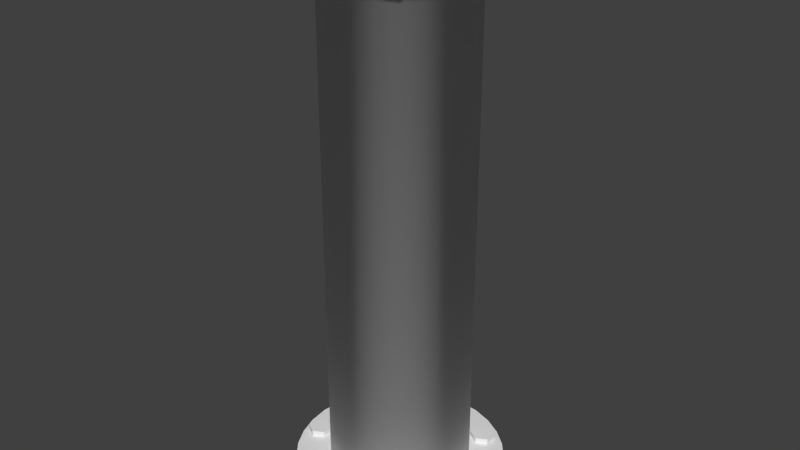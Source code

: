 # Source: full-pipe-short.blend  (saved by Blender 2.69.0; exported with 4.5.12 LTS)
import bpy
from mathutils import Matrix  # noqa: F401  (used for matrix-valued properties, if any)

bpy.ops.wm.read_factory_settings(use_empty=True)
scene = bpy.context.scene
scene.name = 'Scene'

# ---- collections
col_collection_1 = bpy.data.collections.new('Collection 1'); scene.collection.children.link(col_collection_1)

# ---- materials (node trees are filled in below, after node groups)
mat_material_001 = bpy.data.materials.new('Material.001')
mat_material_001.alpha_threshold = 0.0
mat_material_001.use_transparent_shadow = False
mat_material_001.preview_render_type = 'CUBE'
mat_material_001.roughness = 0.5
mat_material_001.line_color = (0.0, 0.0, 0.0, 1.0)

# ---- material node trees

# ---- world
world_world = bpy.data.worlds.new('World'); scene.world = world_world
world_world.color = (0.05088, 0.05088, 0.05088)
world_world.use_sun_shadow = False
world_world.sun_shadow_jitter_overblur = 0.0
world_world.cycles.sampling_method = 'MANUAL'
world_world.cycles.sample_map_resolution = 256

# ---- meshes
me_cylinder_022 = bpy.data.meshes.new('Cylinder.022')
me_cylinder_022.from_pydata([(0.0, 0.1, -0.0125), (0.0, 0.1, 0.0125), (0.0866, 0.05, -0.0125), (0.0866, 0.05, 0.0125), (0.0866, -0.05, -0.0125), (0.0866, -0.05, 0.0125), (-8.742e-09, -0.1, -0.0125), (-8.742e-09, -0.1, 0.0125), (-0.0866, -0.05, -0.0125), (-0.0866, -0.05, 0.0125), (-0.0866, 0.05, -0.0125), (-0.0866, 0.05, 0.0125)], [], [(0, 1, 3, 2), (2, 3, 5, 4), (4, 5, 7, 6), (6, 7, 9, 8), (3, 1, 11, 9, 7, 5), (10, 11, 1, 0), (8, 9, 11, 10), (0, 2, 4, 6, 8, 10)])
me_cylinder_022.use_remesh_preserve_volume = False
me_cylinder_022.use_remesh_preserve_attributes = False
me_cylinder_022.use_mirror_vertex_groups = False
me_cylinder_022.update()
me_cylinder_021 = bpy.data.meshes.new('Cylinder.021')
me_cylinder_021.from_pydata([(0.0, 0.1, -0.0125), (0.0, 0.1, 0.0125), (0.0866, 0.05, -0.0125), (0.0866, 0.05, 0.0125), (0.0866, -0.05, -0.0125), (0.0866, -0.05, 0.0125), (-8.742e-09, -0.1, -0.0125), (-8.742e-09, -0.1, 0.0125), (-0.0866, -0.05, -0.0125), (-0.0866, -0.05, 0.0125), (-0.0866, 0.05, -0.0125), (-0.0866, 0.05, 0.0125)], [], [(0, 1, 3, 2), (2, 3, 5, 4), (4, 5, 7, 6), (6, 7, 9, 8), (3, 1, 11, 9, 7, 5), (10, 11, 1, 0), (8, 9, 11, 10), (0, 2, 4, 6, 8, 10)])
me_cylinder_021.use_remesh_preserve_volume = False
me_cylinder_021.use_remesh_preserve_attributes = False
me_cylinder_021.use_mirror_vertex_groups = False
me_cylinder_021.update()
me_cylinder_020 = bpy.data.meshes.new('Cylinder.020')
me_cylinder_020.from_pydata([(0.0, 0.1, -0.0125), (0.0, 0.1, 0.0125), (0.0866, 0.05, -0.0125), (0.0866, 0.05, 0.0125), (0.0866, -0.05, -0.0125), (0.0866, -0.05, 0.0125), (-8.742e-09, -0.1, -0.0125), (-8.742e-09, -0.1, 0.0125), (-0.0866, -0.05, -0.0125), (-0.0866, -0.05, 0.0125), (-0.0866, 0.05, -0.0125), (-0.0866, 0.05, 0.0125)], [], [(0, 1, 3, 2), (2, 3, 5, 4), (4, 5, 7, 6), (6, 7, 9, 8), (3, 1, 11, 9, 7, 5), (10, 11, 1, 0), (8, 9, 11, 10), (0, 2, 4, 6, 8, 10)])
me_cylinder_020.use_remesh_preserve_volume = False
me_cylinder_020.use_remesh_preserve_attributes = False
me_cylinder_020.use_mirror_vertex_groups = False
me_cylinder_020.update()
me_cylinder_019 = bpy.data.meshes.new('Cylinder.019')
me_cylinder_019.from_pydata([(0.0, 0.1, -0.0125), (0.0, 0.1, 0.0125), (0.0866, 0.05, -0.0125), (0.0866, 0.05, 0.0125), (0.0866, -0.05, -0.0125), (0.0866, -0.05, 0.0125), (-8.742e-09, -0.1, -0.0125), (-8.742e-09, -0.1, 0.0125), (-0.0866, -0.05, -0.0125), (-0.0866, -0.05, 0.0125), (-0.0866, 0.05, -0.0125), (-0.0866, 0.05, 0.0125)], [], [(0, 1, 3, 2), (2, 3, 5, 4), (4, 5, 7, 6), (6, 7, 9, 8), (3, 1, 11, 9, 7, 5), (10, 11, 1, 0), (8, 9, 11, 10), (0, 2, 4, 6, 8, 10)])
me_cylinder_019.use_remesh_preserve_volume = False
me_cylinder_019.use_remesh_preserve_attributes = False
me_cylinder_019.use_mirror_vertex_groups = False
me_cylinder_019.update()
me_cylinder_018 = bpy.data.meshes.new('Cylinder.018')
me_cylinder_018.from_pydata([(0.0, 0.1, -0.0125), (0.0, 0.1, 0.0125), (0.0866, 0.05, -0.0125), (0.0866, 0.05, 0.0125), (0.0866, -0.05, -0.0125), (0.0866, -0.05, 0.0125), (-8.742e-09, -0.1, -0.0125), (-8.742e-09, -0.1, 0.0125), (-0.0866, -0.05, -0.0125), (-0.0866, -0.05, 0.0125), (-0.0866, 0.05, -0.0125), (-0.0866, 0.05, 0.0125)], [], [(0, 1, 3, 2), (2, 3, 5, 4), (4, 5, 7, 6), (6, 7, 9, 8), (3, 1, 11, 9, 7, 5), (10, 11, 1, 0), (8, 9, 11, 10), (0, 2, 4, 6, 8, 10)])
me_cylinder_018.use_remesh_preserve_volume = False
me_cylinder_018.use_remesh_preserve_attributes = False
me_cylinder_018.use_mirror_vertex_groups = False
me_cylinder_018.update()
me_cylinder_017 = bpy.data.meshes.new('Cylinder.017')
me_cylinder_017.from_pydata([(0.0, 0.1, -0.0125), (0.0, 0.1, 0.0125), (0.0866, 0.05, -0.0125), (0.0866, 0.05, 0.0125), (0.0866, -0.05, -0.0125), (0.0866, -0.05, 0.0125), (-8.742e-09, -0.1, -0.0125), (-8.742e-09, -0.1, 0.0125), (-0.0866, -0.05, -0.0125), (-0.0866, -0.05, 0.0125), (-0.0866, 0.05, -0.0125), (-0.0866, 0.05, 0.0125)], [], [(0, 1, 3, 2), (2, 3, 5, 4), (4, 5, 7, 6), (6, 7, 9, 8), (3, 1, 11, 9, 7, 5), (10, 11, 1, 0), (8, 9, 11, 10), (0, 2, 4, 6, 8, 10)])
me_cylinder_017.use_remesh_preserve_volume = False
me_cylinder_017.use_remesh_preserve_attributes = False
me_cylinder_017.use_mirror_vertex_groups = False
me_cylinder_017.update()
me_cylinder_016 = bpy.data.meshes.new('Cylinder.016')
me_cylinder_016.from_pydata([(0.0, 0.1, -0.0125), (0.0, 0.1, 0.0125), (0.0866, 0.05, -0.0125), (0.0866, 0.05, 0.0125), (0.0866, -0.05, -0.0125), (0.0866, -0.05, 0.0125), (-8.742e-09, -0.1, -0.0125), (-8.742e-09, -0.1, 0.0125), (-0.0866, -0.05, -0.0125), (-0.0866, -0.05, 0.0125), (-0.0866, 0.05, -0.0125), (-0.0866, 0.05, 0.0125)], [], [(0, 1, 3, 2), (2, 3, 5, 4), (4, 5, 7, 6), (6, 7, 9, 8), (3, 1, 11, 9, 7, 5), (10, 11, 1, 0), (8, 9, 11, 10), (0, 2, 4, 6, 8, 10)])
me_cylinder_016.use_remesh_preserve_volume = False
me_cylinder_016.use_remesh_preserve_attributes = False
me_cylinder_016.use_mirror_vertex_groups = False
me_cylinder_016.update()
me_cylinder_015 = bpy.data.meshes.new('Cylinder.015')
me_cylinder_015.from_pydata([(0.0, 0.1, -0.0125), (0.0, 0.1, 0.0125), (0.0866, 0.05, -0.0125), (0.0866, 0.05, 0.0125), (0.0866, -0.05, -0.0125), (0.0866, -0.05, 0.0125), (-8.742e-09, -0.1, -0.0125), (-8.742e-09, -0.1, 0.0125), (-0.0866, -0.05, -0.0125), (-0.0866, -0.05, 0.0125), (-0.0866, 0.05, -0.0125), (-0.0866, 0.05, 0.0125)], [], [(0, 1, 3, 2), (2, 3, 5, 4), (4, 5, 7, 6), (6, 7, 9, 8), (3, 1, 11, 9, 7, 5), (10, 11, 1, 0), (8, 9, 11, 10), (0, 2, 4, 6, 8, 10)])
me_cylinder_015.use_remesh_preserve_volume = False
me_cylinder_015.use_remesh_preserve_attributes = False
me_cylinder_015.use_mirror_vertex_groups = False
me_cylinder_015.update()
me_cylinder_014 = bpy.data.meshes.new('Cylinder.014')
me_cylinder_014.from_pydata([(0.0, 0.1, -0.0125), (0.0, 0.1, 0.0125), (0.0866, 0.05, -0.0125), (0.0866, 0.05, 0.0125), (0.0866, -0.05, -0.0125), (0.0866, -0.05, 0.0125), (-8.742e-09, -0.1, -0.0125), (-8.742e-09, -0.1, 0.0125), (-0.0866, -0.05, -0.0125), (-0.0866, -0.05, 0.0125), (-0.0866, 0.05, -0.0125), (-0.0866, 0.05, 0.0125)], [], [(0, 1, 3, 2), (2, 3, 5, 4), (4, 5, 7, 6), (6, 7, 9, 8), (3, 1, 11, 9, 7, 5), (10, 11, 1, 0), (8, 9, 11, 10), (0, 2, 4, 6, 8, 10)])
me_cylinder_014.use_remesh_preserve_volume = False
me_cylinder_014.use_remesh_preserve_attributes = False
me_cylinder_014.use_mirror_vertex_groups = False
me_cylinder_014.update()
me_cylinder_013 = bpy.data.meshes.new('Cylinder.013')
me_cylinder_013.from_pydata([(0.0, 0.1, -0.0125), (0.0, 0.1, 0.0125), (0.0866, 0.05, -0.0125), (0.0866, 0.05, 0.0125), (0.0866, -0.05, -0.0125), (0.0866, -0.05, 0.0125), (-8.742e-09, -0.1, -0.0125), (-8.742e-09, -0.1, 0.0125), (-0.0866, -0.05, -0.0125), (-0.0866, -0.05, 0.0125), (-0.0866, 0.05, -0.0125), (-0.0866, 0.05, 0.0125)], [], [(0, 1, 3, 2), (2, 3, 5, 4), (4, 5, 7, 6), (6, 7, 9, 8), (3, 1, 11, 9, 7, 5), (10, 11, 1, 0), (8, 9, 11, 10), (0, 2, 4, 6, 8, 10)])
me_cylinder_013.use_remesh_preserve_volume = False
me_cylinder_013.use_remesh_preserve_attributes = False
me_cylinder_013.use_mirror_vertex_groups = False
me_cylinder_013.update()
me_cylinder_012 = bpy.data.meshes.new('Cylinder.012')
me_cylinder_012.from_pydata([(0.0, -0.2, 0.0351), (0.03902, -0.1962, 0.0351), (0.07654, -0.1848, 0.0351), (0.1111, -0.1663, 0.0351), (0.1414, -0.1414, 0.0351), (0.1663, -0.1111, 0.0351), (0.1848, -0.07654, 0.0351), (0.1962, -0.03902, 0.0351), (0.2, 1.15e-07, 0.0351), (0.1962, 0.03902, 0.0351), (0.1848, 0.07654, 0.0351), (0.1663, 0.1111, 0.0351), (0.1414, 0.1414, 0.0351), (0.1111, 0.1663, 0.0351), (0.07654, 0.1848, 0.0351), (0.03902, 0.1962, 0.0351), (-6.517e-08, 0.2, 0.0351), (-0.03902, 0.1962, 0.0351), (-0.07654, 0.1848, 0.0351), (-0.1111, 0.1663, 0.0351), (-0.1414, 0.1414, 0.0351), (-0.1663, 0.1111, 0.0351), (-0.1848, 0.07654, 0.0351), (-0.1962, 0.03902, 0.0351), (-0.2, -6.306e-08, 0.0351), (-0.1962, -0.03902, 0.0351), (-0.1848, -0.07654, 0.0351), (-0.1663, -0.1111, 0.0351), (-0.1414, -0.1414, 0.0351), (-0.1111, -0.1663, 0.0351), (-0.07654, -0.1848, 0.0351), (-0.03902, -0.1962, 0.0351), (-1.404e-07, -0.3, 0.03377), (0.05853, -0.2942, 0.03377), (0.1148, -0.2772, 0.03377), (0.1667, -0.2494, 0.03377), (0.2121, -0.2121, 0.03377), (0.2494, -0.1667, 0.03377), (0.2772, -0.1148, 0.03377), (0.2942, -0.05853, 0.03377), (0.3, 1.385e-07, 0.03377), (0.2942, 0.05853, 0.03377), (0.2772, 0.1148, 0.03377), (0.2494, 0.1667, 0.03377), (0.2121, 0.2121, 0.03377), (0.1667, 0.2494, 0.03377), (0.1148, 0.2772, 0.03377), (0.05853, 0.2942, 0.03377), (-2.381e-07, 0.3, 0.03377), (-0.05853, 0.2942, 0.03377), (-0.1148, 0.2772, 0.03377), (-0.1667, 0.2494, 0.03377), (-0.2121, 0.2121, 0.03377), (-0.2494, 0.1667, 0.03377), (-0.2772, 0.1148, 0.03377), (-0.2942, 0.05853, 0.03377), (-0.3, -1.285e-07, 0.03377), (-0.2942, -0.05853, 0.03377), (-0.2772, -0.1148, 0.03377), (-0.2494, -0.1667, 0.03377), (-0.2121, -0.2121, 0.03377), (-0.1667, -0.2494, 0.03377), (-0.1148, -0.2772, 0.03377), (-0.05853, -0.2942, 0.03377), (-1.669e-07, -0.3, -0.01623), (0.05853, -0.2942, -0.01623), (0.1148, -0.2772, -0.01623), (0.1667, -0.2494, -0.01623), (0.2121, -0.2121, -0.01623), (0.2494, -0.1667, -0.01623), (0.2772, -0.1148, -0.01623), (0.2942, -0.05853, -0.01623), (0.3, 1.341e-07, -0.01623), (0.2942, 0.05853, -0.01623), (0.2772, 0.1148, -0.01623), (0.2494, 0.1667, -0.01623), (0.2121, 0.2121, -0.01623), (0.1667, 0.2494, -0.01623), (0.1148, 0.2772, -0.01623), (0.05853, 0.2942, -0.01623), (-2.646e-07, 0.3, -0.01623), (-0.05853, 0.2942, -0.01623), (-0.1148, 0.2772, -0.01623), (-0.1667, 0.2494, -0.01623), (-0.2121, 0.2121, -0.01623), (-0.2494, 0.1667, -0.01623), (-0.2772, 0.1148, -0.01623), (-0.2942, 0.05853, -0.01623), (-0.3, -1.329e-07, -0.01623), (-0.2942, -0.05853, -0.01623), (-0.2772, -0.1148, -0.01623), (-0.2494, -0.1667, -0.01623), (-0.2121, -0.2121, -0.01623), (-0.1667, -0.2494, -0.01623), (-0.1148, -0.2772, -0.01623), (-0.05853, -0.2942, -0.01623)], [], [(30, 29, 61, 62), (54, 53, 85, 86), (19, 18, 50, 51), (1, 0, 32, 33), (8, 7, 39, 40), (22, 21, 53, 54), (11, 10, 42, 43), (25, 24, 56, 57), (3, 2, 34, 35), (14, 13, 45, 46), (28, 27, 59, 60), (17, 16, 48, 49), (6, 5, 37, 38), (31, 30, 62, 63), (20, 19, 51, 52), (9, 8, 40, 41), (23, 22, 54, 55), (12, 11, 43, 44), (26, 25, 57, 58), (4, 3, 35, 36), (15, 14, 46, 47), (29, 28, 60, 61), (18, 17, 49, 50), (7, 6, 38, 39), (0, 31, 63, 32), (21, 20, 52, 53), (10, 9, 41, 42), (24, 23, 55, 56), (2, 1, 33, 34), (13, 12, 44, 45), (27, 26, 58, 59), (5, 4, 36, 37), (16, 15, 47, 48), (65, 64, 95, 94, 93, 92, 91, 90, 89, 88, 87, 86, 85, 84, 83, 82, 81, 80, 79, 78, 77, 76, 75, 74, 73, 72, 71, 70, 69, 68, 67, 66), (43, 42, 74, 75), (63, 62, 94, 95), (52, 51, 83, 84), (41, 40, 72, 73), (61, 60, 92, 93), (50, 49, 81, 82), (39, 38, 70, 71), (59, 58, 90, 91), (37, 36, 68, 69), (48, 47, 79, 80), (57, 56, 88, 89), (35, 34, 66, 67), (46, 45, 77, 78), (55, 54, 86, 87), (33, 32, 64, 65), (44, 43, 75, 76), (32, 63, 95, 64), (53, 52, 84, 85), (42, 41, 73, 74), (62, 61, 93, 94), (51, 50, 82, 83), (40, 39, 71, 72), (60, 59, 91, 92), (49, 48, 80, 81), (38, 37, 69, 70), (58, 57, 89, 90), (36, 35, 67, 68), (47, 46, 78, 79), (56, 55, 87, 88), (34, 33, 65, 66), (45, 44, 76, 77)])
me_cylinder_012.polygons.foreach_set('use_smooth', [0, 1, 0, 0, 0, 0, 0, 0, 0, 0, 0, 0, 0, 0, 0, 0, 0, 0, 0, 0, 0, 0, 0, 0, 0, 0, 0, 0, 0, 0, 0, 0, 0, 0, 1, 1, 1, 1, 1, 1, 1, 1, 1, 1, 1, 1, 1, 1, 1, 1, 1, 1, 1, 1, 1, 1, 1, 1, 1, 1, 1, 1, 1, 1, 1])
me_cylinder_012.materials.append(mat_material_001)
me_cylinder_012.use_remesh_preserve_volume = False
me_cylinder_012.use_remesh_preserve_attributes = False
me_cylinder_012.use_mirror_vertex_groups = False
me_cylinder_012.update()
me_cylinder_011 = bpy.data.meshes.new('Cylinder.011')
me_cylinder_011.from_pydata([(0.0, 0.1, -0.0125), (0.0, 0.1, 0.0125), (0.0866, 0.05, -0.0125), (0.0866, 0.05, 0.0125), (0.0866, -0.05, -0.0125), (0.0866, -0.05, 0.0125), (-8.742e-09, -0.1, -0.0125), (-8.742e-09, -0.1, 0.0125), (-0.0866, -0.05, -0.0125), (-0.0866, -0.05, 0.0125), (-0.0866, 0.05, -0.0125), (-0.0866, 0.05, 0.0125)], [], [(0, 1, 3, 2), (2, 3, 5, 4), (4, 5, 7, 6), (6, 7, 9, 8), (3, 1, 11, 9, 7, 5), (10, 11, 1, 0), (8, 9, 11, 10), (0, 2, 4, 6, 8, 10)])
me_cylinder_011.use_remesh_preserve_volume = False
me_cylinder_011.use_remesh_preserve_attributes = False
me_cylinder_011.use_mirror_vertex_groups = False
me_cylinder_011.update()
me_cylinder_010 = bpy.data.meshes.new('Cylinder.010')
me_cylinder_010.from_pydata([(0.0, 0.1, -0.0125), (0.0, 0.1, 0.0125), (0.0866, 0.05, -0.0125), (0.0866, 0.05, 0.0125), (0.0866, -0.05, -0.0125), (0.0866, -0.05, 0.0125), (-8.742e-09, -0.1, -0.0125), (-8.742e-09, -0.1, 0.0125), (-0.0866, -0.05, -0.0125), (-0.0866, -0.05, 0.0125), (-0.0866, 0.05, -0.0125), (-0.0866, 0.05, 0.0125)], [], [(0, 1, 3, 2), (2, 3, 5, 4), (4, 5, 7, 6), (6, 7, 9, 8), (3, 1, 11, 9, 7, 5), (10, 11, 1, 0), (8, 9, 11, 10), (0, 2, 4, 6, 8, 10)])
me_cylinder_010.use_remesh_preserve_volume = False
me_cylinder_010.use_remesh_preserve_attributes = False
me_cylinder_010.use_mirror_vertex_groups = False
me_cylinder_010.update()
me_cylinder_009 = bpy.data.meshes.new('Cylinder.009')
me_cylinder_009.from_pydata([(0.0, 0.1, -0.0125), (0.0, 0.1, 0.0125), (0.0866, 0.05, -0.0125), (0.0866, 0.05, 0.0125), (0.0866, -0.05, -0.0125), (0.0866, -0.05, 0.0125), (-8.742e-09, -0.1, -0.0125), (-8.742e-09, -0.1, 0.0125), (-0.0866, -0.05, -0.0125), (-0.0866, -0.05, 0.0125), (-0.0866, 0.05, -0.0125), (-0.0866, 0.05, 0.0125)], [], [(0, 1, 3, 2), (2, 3, 5, 4), (4, 5, 7, 6), (6, 7, 9, 8), (3, 1, 11, 9, 7, 5), (10, 11, 1, 0), (8, 9, 11, 10), (0, 2, 4, 6, 8, 10)])
me_cylinder_009.use_remesh_preserve_volume = False
me_cylinder_009.use_remesh_preserve_attributes = False
me_cylinder_009.use_mirror_vertex_groups = False
me_cylinder_009.update()
me_cylinder_008 = bpy.data.meshes.new('Cylinder.008')
me_cylinder_008.from_pydata([(0.0, 0.1, -0.0125), (0.0, 0.1, 0.0125), (0.0866, 0.05, -0.0125), (0.0866, 0.05, 0.0125), (0.0866, -0.05, -0.0125), (0.0866, -0.05, 0.0125), (-8.742e-09, -0.1, -0.0125), (-8.742e-09, -0.1, 0.0125), (-0.0866, -0.05, -0.0125), (-0.0866, -0.05, 0.0125), (-0.0866, 0.05, -0.0125), (-0.0866, 0.05, 0.0125)], [], [(0, 1, 3, 2), (2, 3, 5, 4), (4, 5, 7, 6), (6, 7, 9, 8), (3, 1, 11, 9, 7, 5), (10, 11, 1, 0), (8, 9, 11, 10), (0, 2, 4, 6, 8, 10)])
me_cylinder_008.use_remesh_preserve_volume = False
me_cylinder_008.use_remesh_preserve_attributes = False
me_cylinder_008.use_mirror_vertex_groups = False
me_cylinder_008.update()
me_cylinder_007 = bpy.data.meshes.new('Cylinder.007')
me_cylinder_007.from_pydata([(0.0, 0.1, -0.0125), (0.0, 0.1, 0.0125), (0.0866, 0.05, -0.0125), (0.0866, 0.05, 0.0125), (0.0866, -0.05, -0.0125), (0.0866, -0.05, 0.0125), (-8.742e-09, -0.1, -0.0125), (-8.742e-09, -0.1, 0.0125), (-0.0866, -0.05, -0.0125), (-0.0866, -0.05, 0.0125), (-0.0866, 0.05, -0.0125), (-0.0866, 0.05, 0.0125)], [], [(0, 1, 3, 2), (2, 3, 5, 4), (4, 5, 7, 6), (6, 7, 9, 8), (3, 1, 11, 9, 7, 5), (10, 11, 1, 0), (8, 9, 11, 10), (0, 2, 4, 6, 8, 10)])
me_cylinder_007.use_remesh_preserve_volume = False
me_cylinder_007.use_remesh_preserve_attributes = False
me_cylinder_007.use_mirror_vertex_groups = False
me_cylinder_007.update()
me_cylinder_006 = bpy.data.meshes.new('Cylinder.006')
me_cylinder_006.from_pydata([(0.0, 0.1, -0.0125), (0.0, 0.1, 0.0125), (0.0866, 0.05, -0.0125), (0.0866, 0.05, 0.0125), (0.0866, -0.05, -0.0125), (0.0866, -0.05, 0.0125), (-8.742e-09, -0.1, -0.0125), (-8.742e-09, -0.1, 0.0125), (-0.0866, -0.05, -0.0125), (-0.0866, -0.05, 0.0125), (-0.0866, 0.05, -0.0125), (-0.0866, 0.05, 0.0125)], [], [(0, 1, 3, 2), (2, 3, 5, 4), (4, 5, 7, 6), (6, 7, 9, 8), (3, 1, 11, 9, 7, 5), (10, 11, 1, 0), (8, 9, 11, 10), (0, 2, 4, 6, 8, 10)])
me_cylinder_006.use_remesh_preserve_volume = False
me_cylinder_006.use_remesh_preserve_attributes = False
me_cylinder_006.use_mirror_vertex_groups = False
me_cylinder_006.update()
me_cylinder_005 = bpy.data.meshes.new('Cylinder.005')
me_cylinder_005.from_pydata([(0.0, 0.1, -0.0125), (0.0, 0.1, 0.0125), (0.0866, 0.05, -0.0125), (0.0866, 0.05, 0.0125), (0.0866, -0.05, -0.0125), (0.0866, -0.05, 0.0125), (-8.742e-09, -0.1, -0.0125), (-8.742e-09, -0.1, 0.0125), (-0.0866, -0.05, -0.0125), (-0.0866, -0.05, 0.0125), (-0.0866, 0.05, -0.0125), (-0.0866, 0.05, 0.0125)], [], [(0, 1, 3, 2), (2, 3, 5, 4), (4, 5, 7, 6), (6, 7, 9, 8), (3, 1, 11, 9, 7, 5), (10, 11, 1, 0), (8, 9, 11, 10), (0, 2, 4, 6, 8, 10)])
me_cylinder_005.use_remesh_preserve_volume = False
me_cylinder_005.use_remesh_preserve_attributes = False
me_cylinder_005.use_mirror_vertex_groups = False
me_cylinder_005.update()
me_cylinder_004 = bpy.data.meshes.new('Cylinder.004')
me_cylinder_004.from_pydata([(0.0, 0.1, -0.0125), (0.0, 0.1, 0.0125), (0.0866, 0.05, -0.0125), (0.0866, 0.05, 0.0125), (0.0866, -0.05, -0.0125), (0.0866, -0.05, 0.0125), (-8.742e-09, -0.1, -0.0125), (-8.742e-09, -0.1, 0.0125), (-0.0866, -0.05, -0.0125), (-0.0866, -0.05, 0.0125), (-0.0866, 0.05, -0.0125), (-0.0866, 0.05, 0.0125)], [], [(0, 1, 3, 2), (2, 3, 5, 4), (4, 5, 7, 6), (6, 7, 9, 8), (3, 1, 11, 9, 7, 5), (10, 11, 1, 0), (8, 9, 11, 10), (0, 2, 4, 6, 8, 10)])
me_cylinder_004.use_remesh_preserve_volume = False
me_cylinder_004.use_remesh_preserve_attributes = False
me_cylinder_004.use_mirror_vertex_groups = False
me_cylinder_004.update()
me_cylinder_003 = bpy.data.meshes.new('Cylinder.003')
me_cylinder_003.from_pydata([(0.0, 0.1, -0.0125), (0.0, 0.1, 0.0125), (0.0866, 0.05, -0.0125), (0.0866, 0.05, 0.0125), (0.0866, -0.05, -0.0125), (0.0866, -0.05, 0.0125), (-8.742e-09, -0.1, -0.0125), (-8.742e-09, -0.1, 0.0125), (-0.0866, -0.05, -0.0125), (-0.0866, -0.05, 0.0125), (-0.0866, 0.05, -0.0125), (-0.0866, 0.05, 0.0125)], [], [(0, 1, 3, 2), (2, 3, 5, 4), (4, 5, 7, 6), (6, 7, 9, 8), (3, 1, 11, 9, 7, 5), (10, 11, 1, 0), (8, 9, 11, 10), (0, 2, 4, 6, 8, 10)])
me_cylinder_003.use_remesh_preserve_volume = False
me_cylinder_003.use_remesh_preserve_attributes = False
me_cylinder_003.use_mirror_vertex_groups = False
me_cylinder_003.update()
me_cylinder_002 = bpy.data.meshes.new('Cylinder.002')
me_cylinder_002.from_pydata([(0.0, 0.1, -0.0125), (0.0, 0.1, 0.0125), (0.0866, 0.05, -0.0125), (0.0866, 0.05, 0.0125), (0.0866, -0.05, -0.0125), (0.0866, -0.05, 0.0125), (-8.742e-09, -0.1, -0.0125), (-8.742e-09, -0.1, 0.0125), (-0.0866, -0.05, -0.0125), (-0.0866, -0.05, 0.0125), (-0.0866, 0.05, -0.0125), (-0.0866, 0.05, 0.0125)], [], [(0, 1, 3, 2), (2, 3, 5, 4), (4, 5, 7, 6), (6, 7, 9, 8), (3, 1, 11, 9, 7, 5), (10, 11, 1, 0), (8, 9, 11, 10), (0, 2, 4, 6, 8, 10)])
me_cylinder_002.use_remesh_preserve_volume = False
me_cylinder_002.use_remesh_preserve_attributes = False
me_cylinder_002.use_mirror_vertex_groups = False
me_cylinder_002.update()
me_cylinder_001 = bpy.data.meshes.new('Cylinder.001')
me_cylinder_001.from_pydata([(0.0, 0.2, 0.0), (0.0, 0.2, 1.5), (0.03902, 0.1962, 0.0), (0.03902, 0.1962, 1.5), (0.07654, 0.1848, 0.0), (0.07654, 0.1848, 1.5), (0.1111, 0.1663, 0.0), (0.1111, 0.1663, 1.5), (0.1414, 0.1414, 0.0), (0.1414, 0.1414, 1.5), (0.1663, 0.1111, 0.0), (0.1663, 0.1111, 1.5), (0.1848, 0.07654, 0.0), (0.1848, 0.07654, 1.5), (0.1962, 0.03902, 0.0), (0.1962, 0.03902, 1.5), (0.2, 1.51e-08, 0.0), (0.2, 1.51e-08, 1.5), (0.1962, -0.03902, 0.0), (0.1962, -0.03902, 1.5), (0.1848, -0.07654, 0.0), (0.1848, -0.07654, 1.5), (0.1663, -0.1111, 0.0), (0.1663, -0.1111, 1.5), (0.1414, -0.1414, 0.0), (0.1414, -0.1414, 1.5), (0.1111, -0.1663, 0.0), (0.1111, -0.1663, 1.5), (0.07654, -0.1848, 0.0), (0.07654, -0.1848, 1.5), (0.03902, -0.1962, 0.0), (0.03902, -0.1962, 1.5), (-6.517e-08, -0.2, 0.0), (-6.517e-08, -0.2, 1.5), (-0.03902, -0.1962, 0.0), (-0.03902, -0.1962, 1.5), (-0.07654, -0.1848, 0.0), (-0.07654, -0.1848, 1.5), (-0.1111, -0.1663, 0.0), (-0.1111, -0.1663, 1.5), (-0.1414, -0.1414, 0.0), (-0.1414, -0.1414, 1.5), (-0.1663, -0.1111, 0.0), (-0.1663, -0.1111, 1.5), (-0.1848, -0.07654, 0.0), (-0.1848, -0.07654, 1.5), (-0.1962, -0.03902, 0.0), (-0.1962, -0.03902, 1.5), (-0.2, 1.931e-07, 0.0), (-0.2, 1.931e-07, 1.5), (-0.1962, 0.03902, 0.0), (-0.1962, 0.03902, 1.5), (-0.1848, 0.07654, 0.0), (-0.1848, 0.07654, 1.5), (-0.1663, 0.1111, 0.0), (-0.1663, 0.1111, 1.5), (-0.1414, 0.1414, 0.0), (-0.1414, 0.1414, 1.5), (-0.1111, 0.1663, 0.0), (-0.1111, 0.1663, 1.5), (-0.07654, 0.1848, 0.0), (-0.07654, 0.1848, 1.5), (-0.03902, 0.1962, 0.0), (-0.03902, 0.1962, 1.5), (-1.404e-07, 0.3, 1.501), (0.05853, 0.2942, 1.501), (0.1148, 0.2772, 1.501), (0.1667, 0.2494, 1.501), (0.2121, 0.2121, 1.501), (0.2494, 0.1667, 1.501), (0.2772, 0.1148, 1.501), (0.2942, 0.05853, 1.501), (0.3, -8.55e-09, 1.501), (0.2942, -0.05853, 1.501), (0.2772, -0.1148, 1.501), (0.2494, -0.1667, 1.501), (0.2121, -0.2121, 1.501), (0.1667, -0.2494, 1.501), (0.1148, -0.2772, 1.501), (0.05853, -0.2942, 1.501), (-2.381e-07, -0.3, 1.501), (-0.05853, -0.2942, 1.501), (-0.1148, -0.2772, 1.501), (-0.1667, -0.2494, 1.501), (-0.2121, -0.2121, 1.501), (-0.2494, -0.1667, 1.501), (-0.2772, -0.1148, 1.501), (-0.2942, -0.05853, 1.501), (-0.3, 2.585e-07, 1.501), (-0.2942, 0.05853, 1.501), (-0.2772, 0.1148, 1.501), (-0.2494, 0.1667, 1.501), (-0.2121, 0.2121, 1.501), (-0.1667, 0.2494, 1.501), (-0.1148, 0.2772, 1.501), (-0.05853, 0.2942, 1.501), (-1.669e-07, 0.3, 1.551), (0.05853, 0.2942, 1.551), (0.1148, 0.2772, 1.551), (0.1667, 0.2494, 1.551), (0.2121, 0.2121, 1.551), (0.2494, 0.1667, 1.551), (0.2772, 0.1148, 1.551), (0.2942, 0.05853, 1.551), (0.3, -8.55e-09, 1.551), (0.2942, -0.05853, 1.551), (0.2772, -0.1148, 1.551), (0.2494, -0.1667, 1.551), (0.2121, -0.2121, 1.551), (0.1667, -0.2494, 1.551), (0.1148, -0.2772, 1.551), (0.05853, -0.2942, 1.551), (-2.646e-07, -0.3, 1.551), (-0.05853, -0.2942, 1.551), (-0.1148, -0.2772, 1.551), (-0.1667, -0.2494, 1.551), (-0.2121, -0.2121, 1.551), (-0.2494, -0.1667, 1.551), (-0.2772, -0.1148, 1.551), (-0.2942, -0.05853, 1.551), (-0.3, 2.585e-07, 1.551), (-0.2942, 0.05853, 1.551), (-0.2772, 0.1148, 1.551), (-0.2494, 0.1667, 1.551), (-0.2121, 0.2121, 1.551), (-0.1667, 0.2494, 1.551), (-0.1148, 0.2772, 1.551), (-0.05853, 0.2942, 1.551)], [], [(0, 1, 3, 2), (2, 3, 5, 4), (4, 5, 7, 6), (6, 7, 9, 8), (8, 9, 11, 10), (10, 11, 13, 12), (12, 13, 15, 14), (14, 15, 17, 16), (16, 17, 19, 18), (18, 19, 21, 20), (20, 21, 23, 22), (22, 23, 25, 24), (24, 25, 27, 26), (26, 27, 29, 28), (28, 29, 31, 30), (30, 31, 33, 32), (32, 33, 35, 34), (34, 35, 37, 36), (36, 37, 39, 38), (38, 39, 41, 40), (40, 41, 43, 42), (42, 43, 45, 44), (44, 45, 47, 46), (46, 47, 49, 48), (48, 49, 51, 50), (50, 51, 53, 52), (52, 53, 55, 54), (54, 55, 57, 56), (56, 57, 59, 58), (58, 59, 61, 60), (61, 59, 93, 94), (62, 63, 1, 0), (60, 61, 63, 62), (0, 2, 4, 6, 8, 10, 12, 14, 16, 18, 20, 22, 24, 26, 28, 30, 32, 34, 36, 38, 40, 42, 44, 46, 48, 50, 52, 54, 56, 58, 60, 62), (86, 85, 117, 118), (39, 37, 82, 83), (3, 1, 64, 65), (17, 15, 71, 72), (45, 43, 85, 86), (23, 21, 74, 75), (51, 49, 88, 89), (7, 5, 66, 67), (29, 27, 77, 78), (57, 55, 91, 92), (35, 33, 80, 81), (13, 11, 69, 70), (63, 61, 94, 95), (41, 39, 83, 84), (19, 17, 72, 73), (47, 45, 86, 87), (25, 23, 75, 76), (53, 51, 89, 90), (9, 7, 67, 68), (31, 29, 78, 79), (59, 57, 92, 93), (37, 35, 81, 82), (15, 13, 70, 71), (1, 63, 95, 64), (43, 41, 84, 85), (21, 19, 73, 74), (49, 47, 87, 88), (5, 3, 65, 66), (27, 25, 76, 77), (55, 53, 90, 91), (11, 9, 68, 69), (33, 31, 79, 80), (97, 96, 127, 126, 125, 124, 123, 122, 121, 120, 119, 118, 117, 116, 115, 114, 113, 112, 111, 110, 109, 108, 107, 106, 105, 104, 103, 102, 101, 100, 99, 98), (75, 74, 106, 107), (95, 94, 126, 127), (84, 83, 115, 116), (73, 72, 104, 105), (93, 92, 124, 125), (82, 81, 113, 114), (71, 70, 102, 103), (91, 90, 122, 123), (69, 68, 100, 101), (80, 79, 111, 112), (89, 88, 120, 121), (67, 66, 98, 99), (78, 77, 109, 110), (87, 86, 118, 119), (65, 64, 96, 97), (76, 75, 107, 108), (64, 95, 127, 96), (85, 84, 116, 117), (74, 73, 105, 106), (94, 93, 125, 126), (83, 82, 114, 115), (72, 71, 103, 104), (92, 91, 123, 124), (81, 80, 112, 113), (70, 69, 101, 102), (90, 89, 121, 122), (68, 67, 99, 100), (79, 78, 110, 111), (88, 87, 119, 120), (66, 65, 97, 98), (77, 76, 108, 109)])
me_cylinder_001.polygons.foreach_set('use_smooth', [1, 1, 1, 1, 1, 1, 1, 1, 1, 1, 1, 1, 1, 1, 1, 1, 1, 1, 1, 1, 1, 1, 1, 1, 1, 1, 1, 1, 1, 1, 0, 1, 1, 1, 1, 0, 0, 0, 0, 0, 0, 0, 0, 0, 0, 0, 0, 0, 0, 0, 0, 0, 0, 0, 0, 0, 0, 0, 0, 0, 0, 0, 0, 0, 0, 0, 0, 1, 1, 1, 1, 1, 1, 1, 1, 1, 1, 1, 1, 1, 1, 1, 1, 1, 1, 1, 1, 1, 1, 1, 1, 1, 1, 1, 1, 1, 1, 1])
me_cylinder_001.materials.append(mat_material_001)
me_cylinder_001.use_remesh_preserve_volume = False
me_cylinder_001.use_remesh_preserve_attributes = False
me_cylinder_001.use_mirror_vertex_groups = False
me_cylinder_001.update()

# ---- objects
ob_screw1_019 = bpy.data.objects.new('screw1.019', me_cylinder_022)
ob_screw1_018 = bpy.data.objects.new('screw1.018', me_cylinder_021)
ob_screw1_017 = bpy.data.objects.new('screw1.017', me_cylinder_020)
ob_screw1_016 = bpy.data.objects.new('screw1.016', me_cylinder_019)
ob_screw1_015 = bpy.data.objects.new('screw1.015', me_cylinder_018)
ob_screw1_014 = bpy.data.objects.new('screw1.014', me_cylinder_017)
ob_screw1_013 = bpy.data.objects.new('screw1.013', me_cylinder_016)
ob_screw1_012 = bpy.data.objects.new('screw1.012', me_cylinder_015)
ob_screw1_011 = bpy.data.objects.new('screw1.011', me_cylinder_014)
ob_screw1_010 = bpy.data.objects.new('screw1.010', me_cylinder_013)
ob_cylinder_001 = bpy.data.objects.new('Cylinder.001', me_cylinder_012)
ob_screw1_009 = bpy.data.objects.new('screw1.009', me_cylinder_011)
ob_screw1_008 = bpy.data.objects.new('screw1.008', me_cylinder_010)
ob_screw1_007 = bpy.data.objects.new('screw1.007', me_cylinder_009)
ob_screw1_006 = bpy.data.objects.new('screw1.006', me_cylinder_008)
ob_screw1_005 = bpy.data.objects.new('screw1.005', me_cylinder_007)
ob_screw1_004 = bpy.data.objects.new('screw1.004', me_cylinder_006)
ob_screw1_003 = bpy.data.objects.new('screw1.003', me_cylinder_005)
ob_screw1_002 = bpy.data.objects.new('screw1.002', me_cylinder_004)
ob_screw1_001 = bpy.data.objects.new('screw1.001', me_cylinder_003)
ob_screw1 = bpy.data.objects.new('screw1', me_cylinder_002)
ob_cylinder = bpy.data.objects.new('Cylinder', me_cylinder_001)

# ---- transforms, parenting, visibility, modifiers, constraints
ob_screw1_019.location = (0.15, 0.2, 0.043)
ob_screw1_019.scale = (0.35, 0.35, 0.7)
ob_screw1_019.lineart.crease_threshold = 0.0
ob_screw1_018.location = (0.0, 0.25, 0.043)
ob_screw1_018.scale = (0.35, 0.35, 0.7)
ob_screw1_018.lineart.crease_threshold = 0.0
ob_screw1_017.location = (0.24, 0.08, 0.043)
ob_screw1_017.scale = (0.35, 0.35, 0.7)
ob_screw1_017.lineart.crease_threshold = 0.0
ob_screw1_016.location = (0.24, -0.08, 0.043)
ob_screw1_016.scale = (0.35, 0.35, 0.7)
ob_screw1_016.lineart.crease_threshold = 0.0
ob_screw1_015.location = (0.15, -0.2, 0.043)
ob_screw1_015.scale = (0.35, 0.35, 0.7)
ob_screw1_015.lineart.crease_threshold = 0.0
ob_screw1_014.location = (0.0, -0.25, 0.043)
ob_screw1_014.scale = (0.35, 0.35, 0.7)
ob_screw1_014.lineart.crease_threshold = 0.0
ob_screw1_013.location = (-0.15, -0.2, 0.043)
ob_screw1_013.scale = (0.35, 0.35, 0.7)
ob_screw1_013.lineart.crease_threshold = 0.0
ob_screw1_012.location = (-0.24, -0.08, 0.043)
ob_screw1_012.scale = (0.35, 0.35, 0.7)
ob_screw1_012.lineart.crease_threshold = 0.0
ob_screw1_011.location = (-0.24, 0.08, 0.043)
ob_screw1_011.scale = (0.35, 0.35, 0.7)
ob_screw1_011.lineart.crease_threshold = 0.0
ob_screw1_010.location = (-0.15, 0.2, 0.043)
ob_screw1_010.scale = (0.35, 0.35, 0.7)
ob_screw1_010.lineart.crease_threshold = 0.0
ob_cylinder_001.location = (0.0, 0.0, 0.0)
ob_cylinder_001.lineart.crease_threshold = 0.0
ob_screw1_009.location = (-0.15, 0.2, 1.49)
ob_screw1_009.scale = (0.35, 0.35, 0.7)
ob_screw1_009.lineart.crease_threshold = 0.0
ob_screw1_008.location = (-0.24, 0.08, 1.49)
ob_screw1_008.scale = (0.35, 0.35, 0.7)
ob_screw1_008.lineart.crease_threshold = 0.0
ob_screw1_007.location = (-0.24, -0.08, 1.49)
ob_screw1_007.scale = (0.35, 0.35, 0.7)
ob_screw1_007.lineart.crease_threshold = 0.0
ob_screw1_006.location = (-0.15, -0.2, 1.49)
ob_screw1_006.scale = (0.35, 0.35, 0.7)
ob_screw1_006.lineart.crease_threshold = 0.0
ob_screw1_005.location = (0.0, -0.25, 1.49)
ob_screw1_005.scale = (0.35, 0.35, 0.7)
ob_screw1_005.lineart.crease_threshold = 0.0
ob_screw1_004.location = (0.15, -0.2, 1.49)
ob_screw1_004.scale = (0.35, 0.35, 0.7)
ob_screw1_004.lineart.crease_threshold = 0.0
ob_screw1_003.location = (0.24, -0.08, 1.49)
ob_screw1_003.scale = (0.35, 0.35, 0.7)
ob_screw1_003.lineart.crease_threshold = 0.0
ob_screw1_002.location = (0.24, 0.08, 1.49)
ob_screw1_002.scale = (0.35, 0.35, 0.7)
ob_screw1_002.lineart.crease_threshold = 0.0
ob_screw1_001.location = (0.0, 0.25, 1.49)
ob_screw1_001.scale = (0.35, 0.35, 0.7)
ob_screw1_001.lineart.crease_threshold = 0.0
ob_screw1.location = (0.15, 0.2, 1.49)
ob_screw1.scale = (0.35, 0.35, 0.7)
ob_screw1.lineart.crease_threshold = 0.0
ob_cylinder.location = (0.0, 0.0, 0.0)
ob_cylinder.lineart.crease_threshold = 0.0

# ---- collection membership
col_collection_1.objects.link(ob_screw1_019)
col_collection_1.objects.link(ob_screw1_018)
col_collection_1.objects.link(ob_screw1_017)
col_collection_1.objects.link(ob_screw1_016)
col_collection_1.objects.link(ob_screw1_015)
col_collection_1.objects.link(ob_screw1_014)
col_collection_1.objects.link(ob_screw1_013)
col_collection_1.objects.link(ob_screw1_012)
col_collection_1.objects.link(ob_screw1_011)
col_collection_1.objects.link(ob_screw1_010)
col_collection_1.objects.link(ob_cylinder_001)
col_collection_1.objects.link(ob_screw1_009)
col_collection_1.objects.link(ob_screw1_008)
col_collection_1.objects.link(ob_screw1_007)
col_collection_1.objects.link(ob_screw1_006)
col_collection_1.objects.link(ob_screw1_005)
col_collection_1.objects.link(ob_screw1_004)
col_collection_1.objects.link(ob_screw1_003)
col_collection_1.objects.link(ob_screw1_002)
col_collection_1.objects.link(ob_screw1_001)
col_collection_1.objects.link(ob_screw1)
col_collection_1.objects.link(ob_cylinder)

# ---- scene / render settings (as saved in the file)
scene.frame_start = 1; scene.frame_end = 250; scene.frame_set(1)
scene.render.engine = 'BLENDER_EEVEE_NEXT'
scene.render.image_settings.compression = 90
scene.render.resolution_percentage = 50
scene.render.dither_intensity = 0.0
scene.cycles.use_denoising = False
scene.cycles.samples = 10
scene.cycles.sampling_pattern = 'TABULATED_SOBOL'
scene.cycles.light_sampling_threshold = 0.0
scene.cycles.use_adaptive_sampling = False
scene.cycles.use_light_tree = False
scene.cycles.blur_glossy = 0.0
scene.cycles.volume_bounces = 1
scene.cycles.pixel_filter_type = 'GAUSSIAN'
scene.cycles.sample_clamp_indirect = 0.0
scene.view_settings.view_transform = 'Standard'
bpy.context.view_layer.update()

# ---- added for rendering (the .blend has no active camera and no usable light): camera, sun
cam_auto = bpy.data.cameras.new('AutoCamera')
cam_auto.lens = 50.0
cam_auto.sensor_width = 36.0
cam_auto.clip_end = 1000.0
ob_auto_camera = bpy.data.objects.new('AutoCamera', cam_auto)
scene.collection.objects.link(ob_auto_camera)
ob_auto_camera.location = (1.64919, -1.97902, 2.0869)
ob_auto_camera.rotation_euler = (1.09748, -7.21219e-08, 0.694738)
scene.camera = ob_auto_camera
light_auto_sun = bpy.data.lights.new('AutoSun', 'SUN')
light_auto_sun.energy = 3.0
light_auto_sun.angle = 0.0523599
ob_auto_sun = bpy.data.objects.new('AutoSun', light_auto_sun)
scene.collection.objects.link(ob_auto_sun)
ob_auto_sun.rotation_euler = (0.872665, 0.174533, 0.523599)
bpy.context.view_layer.update()
